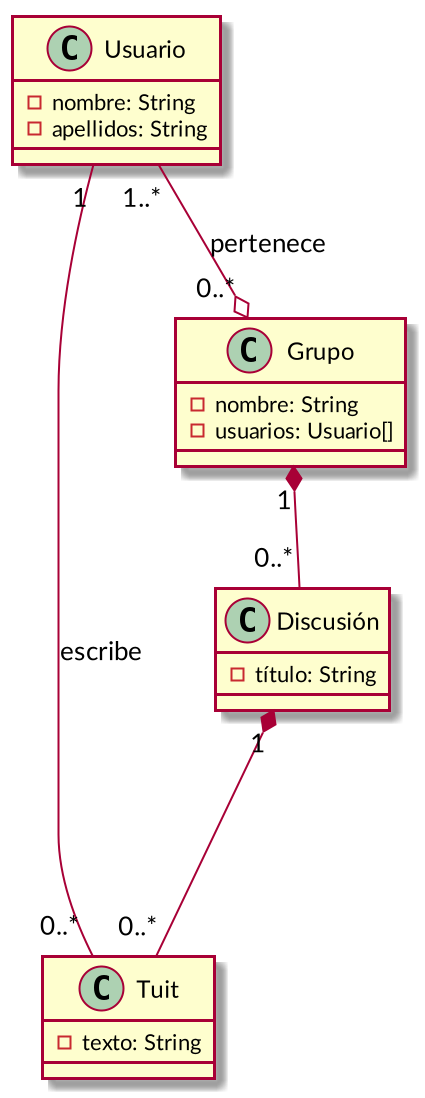

The diagram above was rendered by PlantUML. Its source (embedded in the PNG):
@startuml
scale 2
skinparam backgroundColor transparent
skinparam defaultFontName Lato

Usuario "1" -- "0..*" Tuit : escribe
Usuario "1..*" --o "0..*" Grupo : pertenece
Grupo "1" *-- "0..*" Discusión
Discusión "1" *--- "0..*" Tuit
class Usuario {
    -nombre: String
    -apellidos: String
}
class Grupo {
    -nombre: String
    -usuarios: Usuario[]
}
class Discusión {
    -título: String
}
class Tuit {
    -texto: String
}

@enduml